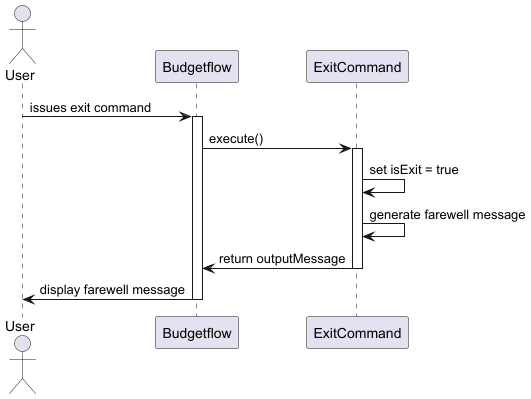

The diagram above was rendered by PlantUML. Its source (embedded in the PNG):
@startuml
actor User
participant "Budgetflow" as B
participant "ExitCommand" as E

User -> B: issues exit command
activate B

B -> E: execute()
activate E

E -> E: set isExit = true
E -> E: generate farewell message
E -> B: return outputMessage
deactivate E

B -> User: display farewell message
deactivate B

@enduml